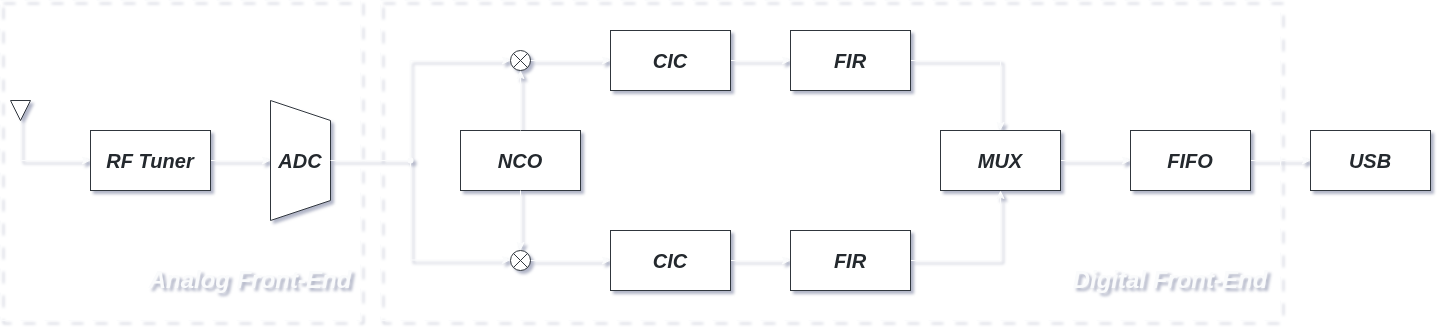

The diagram above was exported from draw.io. Its source (the exported page's mxGraphModel, read from the mxfile embedded in the PNG):
<mxGraphModel dx="396" dy="507" grid="0" gridSize="10" guides="1" tooltips="1" connect="1" arrows="1" fold="1" page="1" pageScale="1" pageWidth="1100" pageHeight="850" math="0" shadow="1">
  <root>
    <mxCell id="0" />
    <mxCell id="1" parent="0" />
    <mxCell id="oqH7aUjQ9mtGcZSodt2f-5" edge="1" parent="1" source="oqH7aUjQ9mtGcZSodt2f-1" style="edgeStyle=orthogonalEdgeStyle;rounded=0;orthogonalLoop=1;jettySize=auto;html=1;defaultLabelBackgroundColor=page;entryX=0;entryY=0.5;entryDx=0;entryDy=0;strokeColor=#FAFBFC;" target="oqH7aUjQ9mtGcZSodt2f-4">
      <mxGeometry relative="1" as="geometry">
        <Array as="points">
          <mxPoint x="200" y="360" />
        </Array>
        <mxPoint x="160" y="359.9999999999999" as="targetPoint" />
      </mxGeometry>
    </mxCell>
    <mxCell id="oqH7aUjQ9mtGcZSodt2f-1" parent="1" style="triangle;whiteSpace=wrap;html=1;shapeInside=1;rotation=90;rounded=0;strokeColor=#30363D;fontColor=#24292E;fillColor=#FFFFFF;" value="" vertex="1">
      <mxGeometry height="20" width="20" x="190" y="300" as="geometry" />
    </mxCell>
    <mxCell id="oqH7aUjQ9mtGcZSodt2f-37" edge="1" parent="1" source="oqH7aUjQ9mtGcZSodt2f-4" style="edgeStyle=orthogonalEdgeStyle;rounded=0;orthogonalLoop=1;jettySize=auto;html=1;entryX=0;entryY=0.5;entryDx=0;entryDy=0;defaultLabelBackgroundColor=page;strokeColor=#FAFBFC;">
      <mxGeometry relative="1" as="geometry">
        <mxPoint x="450" y="359.9999999999999" as="targetPoint" />
      </mxGeometry>
    </mxCell>
    <mxCell id="oqH7aUjQ9mtGcZSodt2f-4" parent="1" style="rounded=0;whiteSpace=wrap;html=1;strokeColor=#30363D;fontColor=#24292E;fillColor=#FFFFFF;" value="&lt;font style=&quot;font-size: 20px;&quot;&gt;&lt;i&gt;&lt;b&gt;RF Tuner&lt;/b&gt;&lt;/i&gt;&lt;/font&gt;" vertex="1">
      <mxGeometry height="60" width="120" x="270" y="330" as="geometry" />
    </mxCell>
    <mxCell id="oqH7aUjQ9mtGcZSodt2f-41" edge="1" parent="1" source="oqH7aUjQ9mtGcZSodt2f-9" style="edgeStyle=orthogonalEdgeStyle;rounded=0;orthogonalLoop=1;jettySize=auto;html=1;defaultLabelBackgroundColor=page;strokeColor=#FAFBFC;" target="oqH7aUjQ9mtGcZSodt2f-24" value="">
      <mxGeometry relative="1" as="geometry" />
    </mxCell>
    <mxCell id="oqH7aUjQ9mtGcZSodt2f-9" parent="1" style="rounded=0;whiteSpace=wrap;html=1;strokeColor=#30363D;fontColor=#24292E;fillColor=#FFFFFF;" value="&lt;font style=&quot;font-size: 20px;&quot;&gt;&lt;i&gt;&lt;b&gt;CIC&lt;/b&gt;&lt;/i&gt;&lt;/font&gt;" vertex="1">
      <mxGeometry height="60" width="120" x="790" y="230" as="geometry" />
    </mxCell>
    <mxCell id="oqH7aUjQ9mtGcZSodt2f-16" edge="1" parent="1" style="endArrow=none;html=1;rounded=0;defaultLabelBackgroundColor=page;exitDx=0;exitDy=0;strokeColor=#FAFBFC;" value="">
      <mxGeometry height="50" relative="1" width="50" as="geometry">
        <mxPoint x="590" y="360" as="sourcePoint" />
        <mxPoint x="590" y="360" as="targetPoint" />
      </mxGeometry>
    </mxCell>
    <mxCell id="oqH7aUjQ9mtGcZSodt2f-72" edge="1" parent="1" source="oqH7aUjQ9mtGcZSodt2f-19" style="edgeStyle=orthogonalEdgeStyle;rounded=0;orthogonalLoop=1;jettySize=auto;html=1;defaultLabelBackgroundColor=page;strokeColor=#FAFBFC;" target="oqH7aUjQ9mtGcZSodt2f-9" value="">
      <mxGeometry relative="1" as="geometry" />
    </mxCell>
    <mxCell id="oqH7aUjQ9mtGcZSodt2f-19" parent="1" style="verticalLabelPosition=bottom;verticalAlign=top;html=1;shape=mxgraph.flowchart.summing_junction;labelPerimeter=1;rounded=0;strokeColor=#30363D;fontColor=#24292E;fillColor=#FFFFFF;" value="" vertex="1">
      <mxGeometry height="20" width="20" x="690" y="250" as="geometry" />
    </mxCell>
    <mxCell id="oqH7aUjQ9mtGcZSodt2f-73" edge="1" parent="1" source="oqH7aUjQ9mtGcZSodt2f-20" style="edgeStyle=orthogonalEdgeStyle;rounded=0;orthogonalLoop=1;jettySize=auto;html=1;defaultLabelBackgroundColor=page;strokeColor=#FAFBFC;" target="oqH7aUjQ9mtGcZSodt2f-22" value="">
      <mxGeometry relative="1" as="geometry" />
    </mxCell>
    <mxCell id="oqH7aUjQ9mtGcZSodt2f-20" parent="1" style="verticalLabelPosition=bottom;verticalAlign=top;html=1;shape=mxgraph.flowchart.summing_junction;labelPerimeter=1;rounded=0;strokeColor=#30363D;fontColor=#24292E;fillColor=#FFFFFF;" value="" vertex="1">
      <mxGeometry height="20" width="20" x="690" y="450" as="geometry" />
    </mxCell>
    <mxCell id="oqH7aUjQ9mtGcZSodt2f-42" edge="1" parent="1" source="oqH7aUjQ9mtGcZSodt2f-22" style="edgeStyle=orthogonalEdgeStyle;rounded=0;orthogonalLoop=1;jettySize=auto;html=1;defaultLabelBackgroundColor=page;strokeColor=#FAFBFC;" target="oqH7aUjQ9mtGcZSodt2f-23" value="">
      <mxGeometry relative="1" as="geometry" />
    </mxCell>
    <mxCell id="oqH7aUjQ9mtGcZSodt2f-22" parent="1" style="rounded=0;whiteSpace=wrap;html=1;strokeColor=#30363D;fontColor=#24292E;fillColor=#FFFFFF;" value="&lt;font style=&quot;font-size: 20px;&quot;&gt;&lt;i&gt;&lt;b&gt;CIC&lt;/b&gt;&lt;/i&gt;&lt;/font&gt;" vertex="1">
      <mxGeometry height="60" width="120" x="790" y="430" as="geometry" />
    </mxCell>
    <mxCell id="oqH7aUjQ9mtGcZSodt2f-57" edge="1" parent="1" source="oqH7aUjQ9mtGcZSodt2f-23" style="edgeStyle=orthogonalEdgeStyle;rounded=0;orthogonalLoop=1;jettySize=auto;html=1;entryX=0.25;entryY=1;entryDx=0;entryDy=0;defaultLabelBackgroundColor=page;exitX=1;exitY=0.5;exitDx=0;exitDy=0;strokeColor=#FAFBFC;">
      <mxGeometry relative="1" x="0.1667" as="geometry">
        <mxPoint x="1120" y="480" as="sourcePoint" />
        <mxPoint x="1180" y="389.9999999999999" as="targetPoint" />
      </mxGeometry>
    </mxCell>
    <mxCell id="oqH7aUjQ9mtGcZSodt2f-23" parent="1" style="rounded=0;whiteSpace=wrap;html=1;strokeColor=#30363D;fontColor=#24292E;fillColor=#FFFFFF;" value="&lt;font style=&quot;font-size: 20px;&quot;&gt;&lt;i&gt;&lt;b&gt;FIR&lt;/b&gt;&lt;/i&gt;&lt;/font&gt;" vertex="1">
      <mxGeometry height="60" width="120" x="970" y="430" as="geometry" />
    </mxCell>
    <mxCell id="oqH7aUjQ9mtGcZSodt2f-55" edge="1" parent="1" source="oqH7aUjQ9mtGcZSodt2f-24" style="edgeStyle=orthogonalEdgeStyle;rounded=0;orthogonalLoop=1;jettySize=auto;html=1;entryX=0.5;entryY=0;entryDx=0;entryDy=0;defaultLabelBackgroundColor=page;strokeColor=#FAFBFC;" target="oqH7aUjQ9mtGcZSodt2f-54">
      <mxGeometry relative="1" as="geometry" />
    </mxCell>
    <mxCell id="oqH7aUjQ9mtGcZSodt2f-24" parent="1" style="rounded=0;whiteSpace=wrap;html=1;strokeColor=#30363D;fontColor=#24292E;fillColor=#FFFFFF;" value="&lt;font style=&quot;font-size: 20px;&quot;&gt;&lt;i&gt;&lt;b&gt;FIR&lt;/b&gt;&lt;/i&gt;&lt;/font&gt;" vertex="1">
      <mxGeometry height="60" width="120" x="970" y="230" as="geometry" />
    </mxCell>
    <mxCell id="oqH7aUjQ9mtGcZSodt2f-43" edge="1" parent="1" source="oqH7aUjQ9mtGcZSodt2f-54" style="edgeStyle=orthogonalEdgeStyle;rounded=0;orthogonalLoop=1;jettySize=auto;html=1;defaultLabelBackgroundColor=page;exitX=1;exitY=0.5;exitDx=0;exitDy=0;strokeColor=#FAFBFC;" target="oqH7aUjQ9mtGcZSodt2f-32" value="">
      <mxGeometry relative="1" as="geometry">
        <mxPoint x="1260" y="360" as="sourcePoint" />
      </mxGeometry>
    </mxCell>
    <mxCell id="oqH7aUjQ9mtGcZSodt2f-44" edge="1" parent="1" source="oqH7aUjQ9mtGcZSodt2f-32" style="edgeStyle=orthogonalEdgeStyle;rounded=0;orthogonalLoop=1;jettySize=auto;html=1;defaultLabelBackgroundColor=page;strokeColor=#FAFBFC;" target="oqH7aUjQ9mtGcZSodt2f-33" value="">
      <mxGeometry relative="1" as="geometry" />
    </mxCell>
    <mxCell id="oqH7aUjQ9mtGcZSodt2f-32" parent="1" style="rounded=0;whiteSpace=wrap;html=1;strokeColor=#30363D;fontColor=#24292E;fillColor=#FFFFFF;" value="&lt;font style=&quot;font-size: 20px;&quot;&gt;&lt;i&gt;&lt;b&gt;FIFO&lt;/b&gt;&lt;/i&gt;&lt;/font&gt;" vertex="1">
      <mxGeometry height="60" width="120" x="1310" y="330" as="geometry" />
    </mxCell>
    <mxCell id="oqH7aUjQ9mtGcZSodt2f-33" parent="1" style="rounded=0;whiteSpace=wrap;html=1;strokeColor=#30363D;fontColor=#24292E;fillColor=#FFFFFF;" value="&lt;font style=&quot;font-size: 20px;&quot;&gt;&lt;i&gt;&lt;b&gt;USB&lt;/b&gt;&lt;/i&gt;&lt;/font&gt;" vertex="1">
      <mxGeometry height="60" width="120" x="1490" y="330" as="geometry" />
    </mxCell>
    <mxCell id="oqH7aUjQ9mtGcZSodt2f-53" parent="1" style="rounded=0;whiteSpace=wrap;html=1;strokeColor=#30363D;fontColor=#24292E;fillColor=#FFFFFF;" value="&lt;font style=&quot;font-size: 20px;&quot;&gt;&lt;i&gt;&lt;b&gt;NCO&lt;/b&gt;&lt;/i&gt;&lt;/font&gt;" vertex="1">
      <mxGeometry height="60" width="120" x="640" y="330" as="geometry" />
    </mxCell>
    <mxCell id="oqH7aUjQ9mtGcZSodt2f-54" parent="1" style="rounded=0;whiteSpace=wrap;html=1;strokeColor=#30363D;fontColor=#24292E;fillColor=#FFFFFF;" value="&lt;font style=&quot;font-size: 20px;&quot;&gt;&lt;i&gt;&lt;b&gt;MUX&lt;/b&gt;&lt;/i&gt;&lt;/font&gt;" vertex="1">
      <mxGeometry height="60" width="120" x="1120" y="330" as="geometry" />
    </mxCell>
    <mxCell id="oqH7aUjQ9mtGcZSodt2f-58" parent="1" style="shape=trapezoid;perimeter=trapezoidPerimeter;whiteSpace=wrap;html=1;shapeInside=1;fixedSize=1;direction=south;rounded=0;strokeColor=#30363D;fontColor=#24292E;fillColor=#FFFFFF;" value="&lt;font style=&quot;font-size: 20px;&quot;&gt;&lt;i&gt;&lt;b&gt;ADC&lt;/b&gt;&lt;/i&gt;&lt;/font&gt;" vertex="1">
      <mxGeometry height="120" width="60" x="450" y="300" as="geometry" />
    </mxCell>
    <mxCell id="oqH7aUjQ9mtGcZSodt2f-59" parent="1" style="rounded=0;whiteSpace=wrap;html=1;dashed=1;dashPattern=12 12;fillColor=none;strokeColor=#FAFBFC;fontColor=#FAFBFC;" value="" vertex="1">
      <mxGeometry height="320" width="360" x="180" y="200" as="geometry" />
    </mxCell>
    <mxCell id="oqH7aUjQ9mtGcZSodt2f-61" parent="1" style="rounded=0;whiteSpace=wrap;html=1;dashed=1;dashPattern=12 12;fillColor=none;strokeColor=#FAFBFC;fontColor=#FAFBFC;" value="" vertex="1">
      <mxGeometry height="320" width="900" x="560" y="200" as="geometry" />
    </mxCell>
    <mxCell id="oqH7aUjQ9mtGcZSodt2f-68" edge="1" parent="1" style="endArrow=classic;html=1;rounded=0;defaultLabelBackgroundColor=page;entryX=0;entryY=0.5;entryDx=0;entryDy=0;entryPerimeter=0;strokeColor=#FAFBFC;" target="oqH7aUjQ9mtGcZSodt2f-19" value="">
      <mxGeometry height="50" relative="1" width="50" as="geometry">
        <mxPoint x="590" y="260" as="sourcePoint" />
        <mxPoint x="740" y="420" as="targetPoint" />
      </mxGeometry>
    </mxCell>
    <mxCell id="oqH7aUjQ9mtGcZSodt2f-69" edge="1" parent="1" style="endArrow=classic;html=1;rounded=0;defaultLabelBackgroundColor=page;entryX=0;entryY=0.5;entryDx=0;entryDy=0;entryPerimeter=0;strokeColor=#FAFBFC;" value="">
      <mxGeometry height="50" relative="1" width="50" as="geometry">
        <mxPoint x="590" y="459.5" as="sourcePoint" />
        <mxPoint x="690" y="459.5" as="targetPoint" />
      </mxGeometry>
    </mxCell>
    <mxCell id="oqH7aUjQ9mtGcZSodt2f-70" edge="1" parent="1" source="oqH7aUjQ9mtGcZSodt2f-53" style="edgeStyle=orthogonalEdgeStyle;rounded=0;orthogonalLoop=1;jettySize=auto;html=1;entryX=0.5;entryY=0;entryDx=0;entryDy=0;entryPerimeter=0;defaultLabelBackgroundColor=page;strokeColor=#FAFBFC;" target="oqH7aUjQ9mtGcZSodt2f-20">
      <mxGeometry relative="1" as="geometry" />
    </mxCell>
    <mxCell id="oqH7aUjQ9mtGcZSodt2f-71" edge="1" parent="1" source="oqH7aUjQ9mtGcZSodt2f-53" style="edgeStyle=orthogonalEdgeStyle;rounded=0;orthogonalLoop=1;jettySize=auto;html=1;entryX=0.5;entryY=1;entryDx=0;entryDy=0;entryPerimeter=0;defaultLabelBackgroundColor=page;strokeColor=#FAFBFC;" target="oqH7aUjQ9mtGcZSodt2f-19">
      <mxGeometry relative="1" as="geometry" />
    </mxCell>
    <mxCell id="oqH7aUjQ9mtGcZSodt2f-74" parent="1" style="shape=waypoint;size=6;pointerEvents=1;points=[];fillColor=#FFFFFF;resizable=0;rotatable=0;perimeter=centerPerimeter;snapToPoint=1;rounded=0;strokeColor=#FAFBFC;fontColor=#24292E;" value="" vertex="1">
      <mxGeometry height="20" width="20" x="580" y="350" as="geometry" />
    </mxCell>
    <mxCell id="oqH7aUjQ9mtGcZSodt2f-78" edge="1" parent="1" style="endArrow=none;html=1;rounded=0;defaultLabelBackgroundColor=page;strokeColor=#FAFBFC;" target="oqH7aUjQ9mtGcZSodt2f-74" value="">
      <mxGeometry height="50" relative="1" width="50" as="geometry">
        <mxPoint x="590" y="460" as="sourcePoint" />
        <mxPoint x="640" y="400" as="targetPoint" />
      </mxGeometry>
    </mxCell>
    <mxCell id="oqH7aUjQ9mtGcZSodt2f-79" edge="1" parent="1" style="endArrow=none;html=1;rounded=0;defaultLabelBackgroundColor=page;strokeColor=#FAFBFC;" value="">
      <mxGeometry height="50" relative="1" width="50" as="geometry">
        <mxPoint x="589.5" y="360" as="sourcePoint" />
        <mxPoint x="589.5" y="260" as="targetPoint" />
      </mxGeometry>
    </mxCell>
    <mxCell id="oqH7aUjQ9mtGcZSodt2f-80" edge="1" parent="1" source="oqH7aUjQ9mtGcZSodt2f-74" style="endArrow=none;html=1;rounded=0;defaultLabelBackgroundColor=page;entryX=0.5;entryY=0;entryDx=0;entryDy=0;exitX=0.053;exitY=0.63;exitDx=0;exitDy=0;exitPerimeter=0;strokeColor=#FAFBFC;" target="oqH7aUjQ9mtGcZSodt2f-58" value="">
      <mxGeometry height="50" relative="1" width="50" as="geometry">
        <mxPoint x="590" y="450" as="sourcePoint" />
        <mxPoint x="510" y="480" as="targetPoint" />
      </mxGeometry>
    </mxCell>
    <mxCell id="oqH7aUjQ9mtGcZSodt2f-81" parent="1" style="text;html=1;whiteSpace=wrap;strokeColor=none;fillColor=none;align=center;verticalAlign=middle;rounded=0;fontColor=#FAFBFC;" value="&lt;font style=&quot;font-size: 24px;&quot;&gt;&lt;i style=&quot;&quot;&gt;&lt;b&gt;Digital Front-End&lt;/b&gt;&lt;/i&gt;&lt;/font&gt;" vertex="1">
      <mxGeometry height="80" width="220" x="1240" y="440" as="geometry" />
    </mxCell>
    <mxCell id="oqH7aUjQ9mtGcZSodt2f-84" parent="1" style="text;html=1;whiteSpace=wrap;strokeColor=none;fillColor=none;align=center;verticalAlign=middle;rounded=0;fontColor=#FAFBFC;" value="&lt;font style=&quot;font-size: 24px;&quot;&gt;&lt;i style=&quot;&quot;&gt;&lt;b&gt;Analog Front-End&lt;/b&gt;&lt;/i&gt;&lt;/font&gt;" vertex="1">
      <mxGeometry height="80" width="220" x="320" y="440" as="geometry" />
    </mxCell>
  </root>
</mxGraphModel>